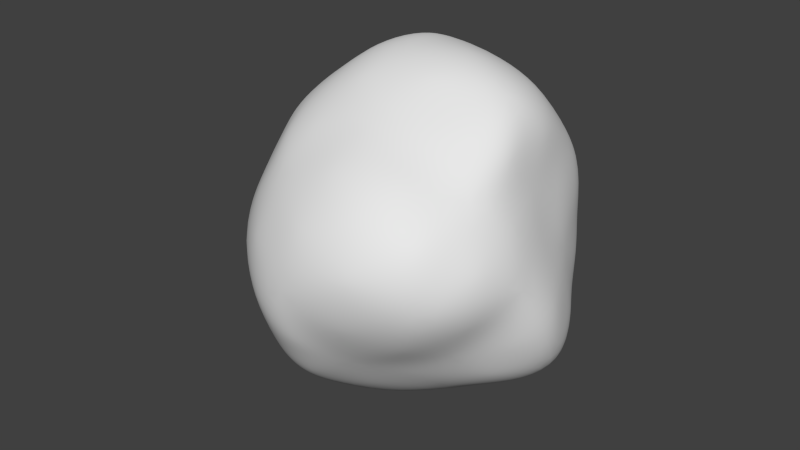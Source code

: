 # Source: Rock1.blend  (saved by Blender 2.69.0; exported with 4.5.12 LTS)
import bpy
from mathutils import Matrix  # noqa: F401  (used for matrix-valued properties, if any)

bpy.ops.wm.read_factory_settings(use_empty=True)
scene = bpy.context.scene
scene.name = 'Scene'

# ---- collections
col_collection_1 = bpy.data.collections.new('Collection 1'); scene.collection.children.link(col_collection_1)

# ---- materials (node trees are filled in below, after node groups)
mat_rock_material_002 = bpy.data.materials.new('Rock Material.002')
mat_rock_material_002.alpha_threshold = 0.0
mat_rock_material_002.use_transparent_shadow = False
mat_rock_material_002.roughness = 0.5
mat_rock_material_002.line_color = (0.0, 0.0, 0.0, 1.0)

# ---- material node trees

# ---- world
world_world = bpy.data.worlds.new('World'); scene.world = world_world
world_world.color = (0.05088, 0.05088, 0.05088)
world_world.use_sun_shadow = False
world_world.sun_shadow_jitter_overblur = 0.0
world_world.cycles.sampling_method = 'MANUAL'
world_world.cycles.sample_map_resolution = 256

# ---- meshes
me_icosphere_002 = bpy.data.meshes.new('Icosphere.002')
me_icosphere_002.from_pydata([(0.0, 0.0, -1.0), (0.3958, -0.4495, -0.3946), (-0.2764, -0.8506, -0.4472), (-0.942, -0.01482, -0.3946), (-0.469, 0.8459, -0.4882), (0.531, 0.521, -0.4882), (0.2764, -0.8506, 0.4472), (-0.6081, -0.4447, 0.3858), (-0.6081, 0.4246, 0.3858), (0.2186, 0.6932, 0.3858), (0.537, -0.01482, 0.3449), (-0.1926, -0.004759, 0.9591), (-0.3551, -0.5048, -0.8916), (0.3418, -0.2655, -0.6872), (0.01484, -0.6837, -0.4596), (0.8506, 0.0, -0.5257), (0.4253, 0.309, -0.8507), (-0.5257, 0.0, -0.8507), (-0.6882, -0.5, -0.5257), (-0.3368, 0.3986, -0.7282), (-0.5789, 0.4033, -0.4186), (0.07026, 0.8043, -0.5667), (0.7764, -0.2655, 0.01605), (0.5838, 0.2407, -0.02489), (-0.1926, -1.005, -0.04095), (0.5878, -0.809, 0.0), (-0.9888, -0.2703, -0.02489), (-0.6885, -0.6837, -0.02489), (-0.7804, 0.8043, -0.04095), (-1.144, 0.3043, -0.04095), (0.3952, 0.8043, -0.04095), (-0.2025, 0.812, -0.02489), (0.5591, -0.4234, 0.4507), (-0.4198, -0.6837, 0.4098), (-0.9058, -0.01482, 0.4098), (-0.4198, 0.654, 0.4098), (0.4956, 0.4952, 0.4848), (-0.06818, -0.4282, 0.6784), (0.5257, 0.0, 0.8507), (-0.5541, -0.2703, 0.6784), (-0.4253, 0.309, 0.8507), (-0.03016, 0.4952, 0.8097)], [], [(0, 13, 12), (1, 13, 15), (0, 12, 17), (0, 17, 19), (0, 19, 16), (1, 15, 22), (2, 14, 24), (3, 18, 26), (4, 20, 28), (5, 21, 30), (1, 22, 25), (2, 24, 27), (3, 26, 29), (4, 28, 31), (5, 30, 23), (6, 32, 37), (7, 33, 39), (8, 34, 40), (9, 35, 41), (10, 36, 38), (12, 14, 2), (12, 13, 14), (13, 1, 14), (15, 16, 5), (15, 13, 16), (13, 0, 16), (17, 18, 3), (17, 12, 18), (12, 2, 18), (19, 20, 4), (19, 17, 20), (17, 3, 20), (16, 21, 5), (16, 19, 21), (19, 4, 21), (22, 23, 10), (22, 15, 23), (15, 5, 23), (24, 25, 6), (24, 14, 25), (14, 1, 25), (26, 27, 7), (26, 18, 27), (18, 2, 27), (28, 29, 8), (28, 20, 29), (20, 3, 29), (30, 31, 9), (30, 21, 31), (21, 4, 31), (25, 32, 6), (25, 22, 32), (22, 10, 32), (27, 33, 7), (27, 24, 33), (24, 6, 33), (29, 34, 8), (29, 26, 34), (26, 7, 34), (31, 35, 9), (31, 28, 35), (28, 8, 35), (23, 36, 10), (23, 30, 36), (30, 9, 36), (37, 38, 11), (37, 32, 38), (32, 10, 38), (39, 37, 11), (39, 33, 37), (33, 6, 37), (40, 39, 11), (40, 34, 39), (34, 7, 39), (41, 40, 11), (41, 35, 40), (35, 8, 40), (38, 41, 11), (38, 36, 41), (36, 9, 41)])
me_icosphere_002.polygons.foreach_set('use_smooth', [True] * 80)
me_icosphere_002.materials.append(mat_rock_material_002)
me_icosphere_002.use_remesh_preserve_volume = False
me_icosphere_002.use_remesh_preserve_attributes = False
me_icosphere_002.use_mirror_vertex_groups = False
me_icosphere_002.update()

# ---- objects
ob_small_rock_002 = bpy.data.objects.new('Small Rock.002', me_icosphere_002)

# ---- transforms, parenting, visibility, modifiers, constraints
ob_small_rock_002.location = (-0.6564, 1.4, 1.579)
ob_small_rock_002.lineart.crease_threshold = 0.0
_m = ob_small_rock_002.modifiers.new('Subsurf', 'SUBSURF')
_m.uv_smooth = 'PRESERVE_CORNERS'
_m.levels = 3
_m.render_levels = 3
_m.show_only_control_edges = False

# ---- collection membership
col_collection_1.objects.link(ob_small_rock_002)

# ---- scene / render settings (as saved in the file)
scene.frame_start = 1; scene.frame_end = 250; scene.frame_set(1)
scene.render.engine = 'BLENDER_EEVEE_NEXT'
scene.render.image_settings.compression = 90
scene.render.resolution_percentage = 50
scene.render.dither_intensity = 0.0
scene.cycles.use_denoising = False
scene.cycles.samples = 10
scene.cycles.sampling_pattern = 'TABULATED_SOBOL'
scene.cycles.light_sampling_threshold = 0.0
scene.cycles.use_adaptive_sampling = False
scene.cycles.use_light_tree = False
scene.cycles.blur_glossy = 0.0
scene.cycles.volume_bounces = 1
scene.cycles.pixel_filter_type = 'GAUSSIAN'
scene.cycles.sample_clamp_indirect = 0.0
scene.view_settings.view_transform = 'Standard'
bpy.context.view_layer.update()

# ---- added for rendering (the .blend has no active camera and no usable light): camera, sun
cam_auto = bpy.data.cameras.new('AutoCamera')
cam_auto.lens = 50.0
cam_auto.sensor_width = 36.0
cam_auto.clip_end = 1000.0
ob_auto_camera = bpy.data.objects.new('AutoCamera', cam_auto)
scene.collection.objects.link(ob_auto_camera)
ob_auto_camera.location = (2.29899, -2.40183, 4.04032)
ob_auto_camera.rotation_euler = (1.09748, -7.21219e-08, 0.694738)
scene.camera = ob_auto_camera
light_auto_sun = bpy.data.lights.new('AutoSun', 'SUN')
light_auto_sun.energy = 3.0
light_auto_sun.angle = 0.0523599
ob_auto_sun = bpy.data.objects.new('AutoSun', light_auto_sun)
scene.collection.objects.link(ob_auto_sun)
ob_auto_sun.rotation_euler = (0.872665, 0.174533, 0.523599)
bpy.context.view_layer.update()
